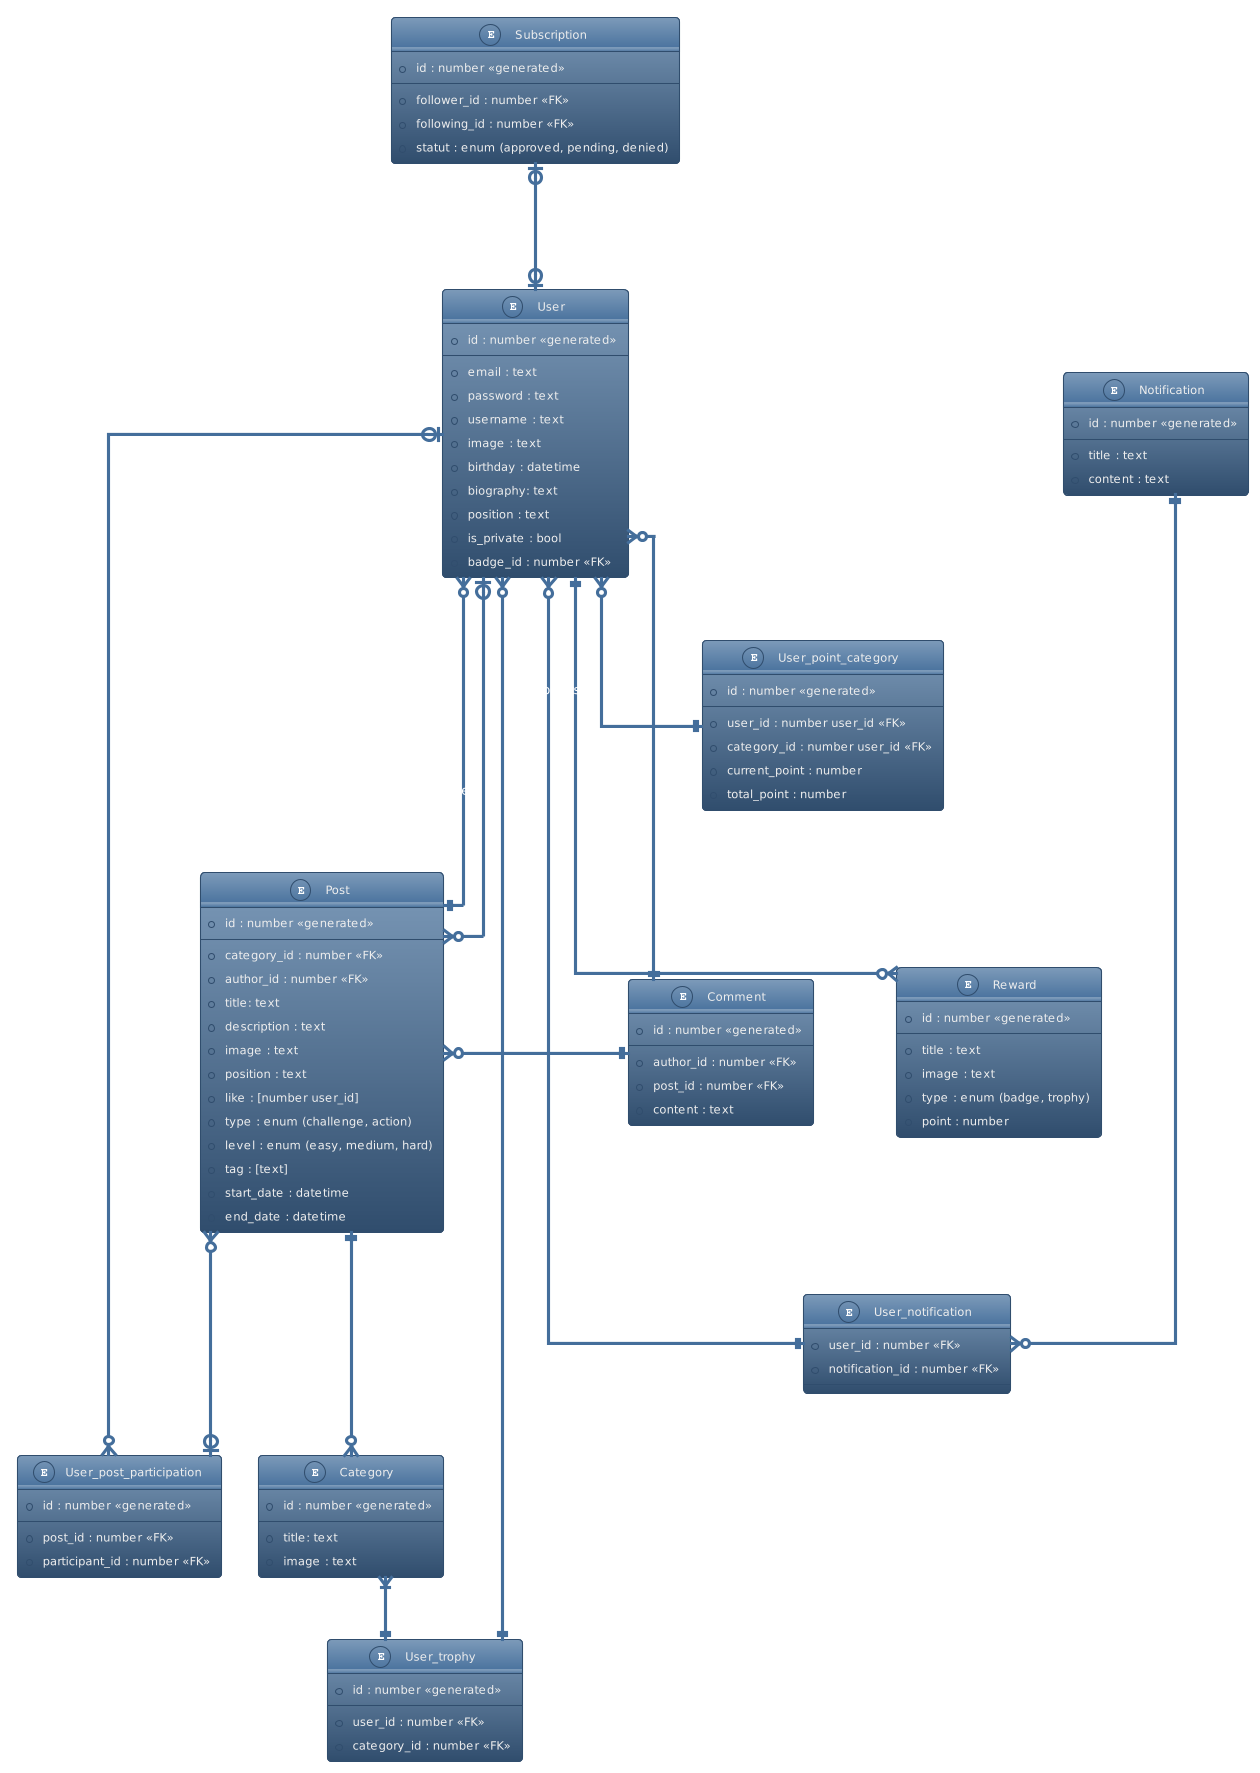

The diagram above was rendered by PlantUML. Its source (embedded in the PNG):
@startuml
!theme spacelab
' hide the spot
' hide circle

' avoid problems with angled crows feet
skinparam linetype ortho

entity "User" as u {
  *id : number <<generated>>
  --
  *email : text
  *password : text
  *username : text
  *image : text
  *birthday : datetime
  *biography: text
  *position : text
  *is_private : bool
  *badge_id : number <<FK>>
}

entity "User_post_participation" as upp {
  *id : number <<generated>>
  --
  *post_id : number <<FK>>
  *participant_id : number <<FK>>
}

entity "User_point_category" as upc {
  *id : number <<generated>>
  --
  *user_id : number user_id <<FK>>
  *category_id : number user_id <<FK>>
  *current_point : number
  *total_point : number
}

entity "Subscription" as s {
  *id : number <<generated>>
  --
  *follower_id : number <<FK>>
  *following_id : number <<FK>>
  *statut : enum (approved, pending, denied)
}

entity "Category" as cat {
  *id : number <<generated>>
  --
  *title: text
  *image : text
}

entity "Post" as p {
  *id : number <<generated>>
  --
  *category_id : number <<FK>>
  *author_id : number <<FK>>
  *title: text
  *description : text
  *image : text
  *position : text
  *like : [number user_id]
  *type : enum (challenge, action)
  *level : enum (easy, medium, hard)
  *tag : [text]
  *start_date : datetime
  *end_date : datetime
}

entity "Comment" as c {
  *id : number <<generated>>
  --
  *author_id : number <<FK>>
  *post_id : number <<FK>>
  *content : text
}

entity "Reward" as r {
  *id : number <<generated>>
  --
  *title : text
  *image : text
  *type : enum (badge, trophy)
  *point : number
}

entity "Notification" as not {
  *id : number <<generated>>
  --
  *title : text
  *content : text
}

entity "User_notification" as un {
  *user_id : number <<FK>>
  *notification_id : number <<FK>>
}

Entity "User_trophy" as ut {
  *id : number <<generated>>
  --
  *user_id : number <<FK>>
  *category_id : number <<FK>>
}

u |o-down--o{ upp : participates
p }o---o| upp : contains
u }o-down--|| p : writes
u |o-down--o{ p : likes
u }o---|| c : writes
u ||---o{ r : has a badge
u |o-up--o| s : asks to follow
u }o--down--|| un : is notified
un }o--up--|| not : is notified
p }o-right--|| c : commented
p ||---o{ cat : is categorized
u }o--|| upc : has points in
u }o--|| ut : has 
cat }|--|| ut : has
@enduml